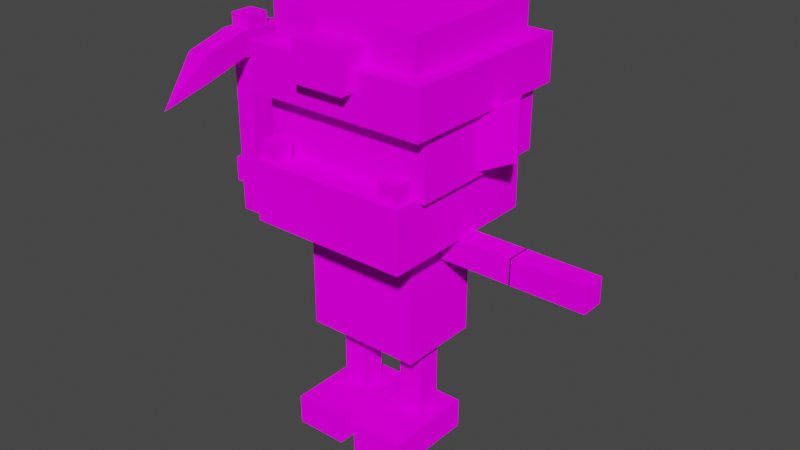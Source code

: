 # Source: character.blend  (saved by Blender 2.92.15; exported with 4.5.12 LTS)
import bpy
from mathutils import Matrix  # noqa: F401  (used for matrix-valued properties, if any)

bpy.ops.wm.read_factory_settings(use_empty=True)
scene = bpy.context.scene
scene.name = 'Scene'

# ---- collections
col_collection = bpy.data.collections.new('Collection'); scene.collection.children.link(col_collection)

# ---- images (referenced by path relative to the original .blend; pixels are not part of the script)
import os
ASSET_DIR = os.environ.get("B2B_ASSET_DIR", "")  # directory of the original .blend (textures are referenced by path, not embedded)
HERE = os.path.dirname(os.path.abspath(__file__))  # packed textures are extracted next to this script under _unpacked/

def load_image(name, relpath, width, height, colorspace="sRGB"):
    """Load a texture the original file referenced (path relative to the .blend, or extracted next to this script)."""
    p = next((c for c in (os.path.join(HERE, relpath), os.path.join(ASSET_DIR, relpath)) if relpath and os.path.exists(c)), "")
    if p:
        img = bpy.data.images.load(p, check_existing=True)
        img.name = name
    else:  # same state as the original file: an image datablock whose file is absent (Cycles renders it pink)
        img = bpy.data.images.new(name, width, height)
        img.source = "FILE"
        img.filepath = "//" + (relpath or name)
    img.colorspace_settings.name = colorspace
    return img
img_ground_tiles_png = load_image('ground-tiles.png', 'ground-tiles.png', 1024, 1024, 'sRGB')

# ---- materials (node trees are filled in below, after node groups)
mat_material = bpy.data.materials.new('Material')
mat_material.alpha_threshold = 0.0
mat_material.use_transparent_shadow = False
mat_material.line_color = (0.0, 0.0, 0.0, 1.0)

# ---- material node trees
mat_material.use_nodes = True; mat_material.node_tree.nodes.clear()
_N = mat_material.node_tree.nodes; _L = mat_material.node_tree.links
n0 = _N.new('ShaderNodeOutputMaterial'); n0.name = 'Material Output'; n0.location = (300, 300)
n1 = _N.new('ShaderNodeBsdfDiffuse'); n1.name = 'Diffuse BSDF'; n1.location = (10, 300)
n1.inputs[1].default_value = 0.4
n2 = _N.new('ShaderNodeTexImage'); n2.name = 'Image Texture'; n2.location = (-280, 280)
n2.image = img_ground_tiles_png
n2.interpolation = 'Closest'
_L.new(n1.outputs[0], n0.inputs[0])
_L.new(n2.outputs[0], n1.inputs[0])
n0.is_active_output = True

# ---- world
world_world = bpy.data.worlds.new('World'); scene.world = world_world
world_world.use_nodes = True; world_world.node_tree.nodes.clear()
_N = world_world.node_tree.nodes; _L = world_world.node_tree.links
n0 = _N.new('ShaderNodeOutputWorld'); n0.name = 'World Output'; n0.location = (300, 300)
n1 = _N.new('ShaderNodeBackground'); n1.name = 'Background'; n1.location = (10, 300)
n1.inputs[0].default_value = (0.05088, 0.05088, 0.05088, 1.0)
_L.new(n1.outputs[0], n0.inputs[0])
n0.is_active_output = True
world_world.color = (0.05088, 0.05088, 0.05088)
world_world.use_sun_shadow = False
world_world.sun_shadow_jitter_overblur = 0.0

# ---- meshes
me_cube_001 = bpy.data.meshes.new('Cube.001')
me_cube_001.from_pydata([(0.5, 0.5486, 0.8266), (0.5, 0.5486, 0.3266), (0.5, -0.3331, 0.8266), (0.5, -0.3331, 0.3266), (-0.5, 0.5486, 0.8266), (-0.5, 0.5486, 0.3266), (-0.5, -0.3331, 0.8266), (-0.5, -0.3331, 0.3266), (0.4674, 0.4946, 0.35), (0.4674, 0.4946, 1.49e-08), (0.4674, -0.4946, 0.35), (0.4674, -0.4946, 1.49e-08), (-0.4674, 0.4946, 0.35), (-0.4674, 0.4946, 1.49e-08), (-0.4674, -0.4946, 0.35), (-0.4674, -0.4946, 1.49e-08), (0.4403, -0.3696, 0.4531), (0.4403, -0.3696, 0.3028), (0.4403, -0.4669, 0.4531), (0.4403, -0.4669, 0.3028), (0.3233, -0.3696, 0.4531), (0.3233, -0.3696, 0.3028), (0.3233, -0.4669, 0.4531), (0.3233, -0.4669, 0.3028), (-0.3246, -0.3696, 0.4531), (-0.3246, -0.3696, 0.3028), (-0.3246, -0.4669, 0.4531), (-0.3246, -0.4669, 0.3028), (-0.4416, -0.3696, 0.4531), (-0.4416, -0.3696, 0.3028), (-0.4416, -0.4669, 0.4531), (-0.4416, -0.4669, 0.3028), (0.425, 0.1493, 0.6136), (0.6213, 0.2619, 0.7399), (0.4716, 0.06793, 0.6136), (0.668, 0.1804, 0.7399), (0.425, 0.1493, 0.3451), (0.6213, 0.2619, 0.4206), (0.4716, 0.06793, 0.3451), (0.668, 0.1804, 0.4206), (-0.425, 0.1493, 0.6136), (-0.6213, 0.2619, 0.7399), (-0.4716, 0.06793, 0.6136), (-0.668, 0.1804, 0.7399), (-0.425, 0.1493, 0.3451), (-0.6213, 0.2619, 0.4206), (-0.4716, 0.06793, 0.3451), (-0.668, 0.1804, 0.4206)], [], [(0, 4, 6, 2), (3, 2, 6, 7), (7, 6, 4, 5), (5, 1, 3, 7), (1, 0, 2, 3), (5, 4, 0, 1), (8, 12, 14, 10), (11, 10, 14, 15), (15, 14, 12, 13), (13, 9, 11, 15), (9, 8, 10, 11), (13, 12, 8, 9), (16, 20, 22, 18), (19, 18, 22, 23), (23, 22, 20, 21), (21, 17, 19, 23), (17, 16, 18, 19), (21, 20, 16, 17), (24, 28, 30, 26), (27, 26, 30, 31), (31, 30, 28, 29), (29, 25, 27, 31), (25, 24, 26, 27), (29, 28, 24, 25), (32, 36, 38, 34), (35, 34, 38, 39), (39, 38, 36, 37), (37, 33, 35, 39), (33, 32, 34, 35), (37, 36, 32, 33), (40, 44, 46, 42), (43, 42, 46, 47), (47, 46, 44, 45), (45, 41, 43, 47), (41, 40, 42, 43), (45, 44, 40, 41)])
_uv = me_cube_001.uv_layers.new(name='UVMap')
_uv.uv.foreach_set('vector', [0.0, 0.0, 1.0, 0.0, 1.0, 1.0, 0.0, 1.0, 0.1875, 0.179, 0.1875, 0.2798, 0.0625, 0.2798, 0.0625, 0.179, 0.1094, 0.1404, 0.1497, 0.1404, 0.1497, 0.1807, 0.1094, 0.1807, 0.1094, 0.1404, 0.1497, 0.1404, 0.1497, 0.1807, 0.1094, 0.1807, 0.1094, 0.1404, 0.1497, 0.1404, 0.1497, 0.1807, 0.1094, 0.1807, 0.1094, 0.1404, 0.1497, 0.1404, 0.1497, 0.1807, 0.1094, 0.1807, 0.01038, 0.1323, 0.05831, 0.1323, 0.05831, 0.1803, 0.01038, 0.1803, 0.09952, 0.1386, 0.1474, 0.1386, 0.1474, 0.1865, 0.09952, 0.1865, 0.09952, 0.1386, 0.1474, 0.1386, 0.1474, 0.1865, 0.09952, 0.1865, 0.09952, 0.1386, 0.1474, 0.1386, 0.1474, 0.1865, 0.09952, 0.1865, 0.09952, 0.1386, 0.1474, 0.1386, 0.1474, 0.1865, 0.09952, 0.1865, 0.09952, 0.1386, 0.1474, 0.1386, 0.1474, 0.1865, 0.09952, 0.1865, 0.2647, 0.08104, 0.2963, 0.08104, 0.2963, 0.1127, 0.2647, 0.1127, 0.2647, 0.08104, 0.2963, 0.08104, 0.2963, 0.1127, 0.2647, 0.1127, 0.2647, 0.08104, 0.2963, 0.08104, 0.2963, 0.1127, 0.2647, 0.1127, 0.2647, 0.08104, 0.2963, 0.08104, 0.2963, 0.1127, 0.2647, 0.1127, 0.2647, 0.08104, 0.2963, 0.08104, 0.2963, 0.1127, 0.2647, 0.1127, 0.2647, 0.08104, 0.2963, 0.08104, 0.2963, 0.1127, 0.2647, 0.1127, 0.2647, 0.08104, 0.2963, 0.08104, 0.2963, 0.1127, 0.2647, 0.1127, 0.2647, 0.08104, 0.2963, 0.08104, 0.2963, 0.1127, 0.2647, 0.1127, 0.2647, 0.08104, 0.2963, 0.08104, 0.2963, 0.1127, 0.2647, 0.1127, 0.2647, 0.08104, 0.2963, 0.08104, 0.2963, 0.1127, 0.2647, 0.1127, 0.2647, 0.08104, 0.2963, 0.08104, 0.2963, 0.1127, 0.2647, 0.1127, 0.2647, 0.08104, 0.2963, 0.08104, 0.2963, 0.1127, 0.2647, 0.1127, 0.1079, 0.1438, 0.1495, 0.1438, 0.1495, 0.1855, 0.1079, 0.1855, 0.3005, 0.1288, 0.2518, 0.1288, 0.2518, 0.1849, 0.3005, 0.1849, 0.1079, 0.1438, 0.1495, 0.1438, 0.1495, 0.1855, 0.1079, 0.1855, 0.1079, 0.1438, 0.1495, 0.1438, 0.1495, 0.1855, 0.1079, 0.1855, 0.1079, 0.1438, 0.1495, 0.1438, 0.1495, 0.1855, 0.1079, 0.1855, 0.1079, 0.1438, 0.1495, 0.1438, 0.1495, 0.1855, 0.1079, 0.1855, 0.1079, 0.1438, 0.1495, 0.1438, 0.1495, 0.1855, 0.1079, 0.1855, 0.3005, 0.1288, 0.2518, 0.1288, 0.2518, 0.1849, 0.3005, 0.1849, 0.1079, 0.1438, 0.1495, 0.1438, 0.1495, 0.1855, 0.1079, 0.1855, 0.1079, 0.1438, 0.1495, 0.1438, 0.1495, 0.1855, 0.1079, 0.1855, 0.1079, 0.1438, 0.1495, 0.1438, 0.1495, 0.1855, 0.1079, 0.1855, 0.1079, 0.1438, 0.1495, 0.1438, 0.1495, 0.1855, 0.1079, 0.1855])
me_cube_001.materials.append(mat_material)
me_cube_001.use_remesh_preserve_volume = False
me_cube_001.use_remesh_preserve_attributes = False
me_cube_001.use_mirror_vertex_groups = False
me_cube_001.update()
me_cube_002 = bpy.data.meshes.new('Cube.002')
me_cube_002.from_pydata([(0.3415, 0.1415, 1.568), (0.3415, 0.1415, 0.6123), (0.3415, -0.3415, 1.568), (0.3415, -0.3415, 0.6123), (-0.3415, 0.1415, 1.568), (-0.3415, 0.1415, 0.6123), (-0.3415, -0.3415, 1.568), (-0.3415, -0.3415, 0.6123)], [], [(0, 4, 6, 2), (3, 2, 6, 7), (7, 6, 4, 5), (5, 1, 3, 7), (1, 0, 2, 3), (5, 4, 0, 1)])
_uv = me_cube_002.uv_layers.new(name='UVMap')
_uv.uv.foreach_set('vector', [0.009126, 0.1961, 0.05578, 0.1961, 0.05578, 0.2428, 0.009126, 0.2428, 0.1816, 0.2623, 0.1816, 0.4125, 0.07128, 0.4125, 0.07128, 0.2623, 0.08652, 0.2623, 0.08652, 0.4125, 0.03506, 0.4125, 0.03506, 0.2623, 0.02912, 0.258, 0.05438, 0.258, 0.05438, 0.2833, 0.02912, 0.2833, 0.2179, 0.2623, 0.2179, 0.4125, 0.1664, 0.4125, 0.1664, 0.2623, 0.2356, 0.2623, 0.2356, 0.4125, 0.1557, 0.4125, 0.1557, 0.2623])
me_cube_002.materials.append(mat_material)
me_cube_002.use_remesh_preserve_volume = False
me_cube_002.use_remesh_preserve_attributes = False
me_cube_002.use_mirror_vertex_groups = False
me_cube_002.update()
me_cube_005 = bpy.data.meshes.new('Cube.005')
me_cube_005.from_pydata([(0.1532, -0.3696, 0.3773), (0.1532, -0.3696, 0.1551), (0.1532, -0.6229, 0.3773), (0.1532, -0.6229, 0.1551), (-0.1532, -0.3696, 0.3773), (-0.1532, -0.3696, 0.1551), (-0.1532, -0.6229, 0.3773), (-0.1532, -0.6229, 0.1551), (0.5367, 0.5367, 0.2684), (0.5367, 0.5367, -5.96e-08), (0.5367, -0.5367, 0.2684), (0.5367, -0.5367, -5.96e-08), (-0.5367, 0.5367, 0.2684), (-0.5367, 0.5367, -5.96e-08), (-0.5367, -0.5367, 0.2684), (-0.5367, -0.5367, -5.96e-08), (0.4445, 0.4445, 0.4681), (0.4445, 0.4445, 0.2458), (0.4445, -0.4445, 0.4681), (0.4445, -0.4445, 0.2458), (-0.4445, 0.4445, 0.4681), (-0.4445, 0.4445, 0.2458), (-0.4445, -0.4445, 0.4681), (-0.4445, -0.4445, 0.2458)], [], [(0, 4, 6, 2), (3, 2, 6, 7), (7, 6, 4, 5), (5, 1, 3, 7), (1, 0, 2, 3), (5, 4, 0, 1), (8, 12, 14, 10), (11, 10, 14, 15), (15, 14, 12, 13), (13, 9, 11, 15), (9, 8, 10, 11), (13, 12, 8, 9), (16, 20, 22, 18), (19, 18, 22, 23), (23, 22, 20, 21), (21, 17, 19, 23), (17, 16, 18, 19), (21, 20, 16, 17)])
_uv = me_cube_005.uv_layers.new(name='UVMap')
_uv.uv.foreach_set('vector', [0.1986, 0.06325, 0.2385, 0.06325, 0.2385, 0.08143, 0.1986, 0.08143, 0.1983, 0.07695, 0.2395, 0.07695, 0.2395, 0.1142, 0.1983, 0.1142, 0.2385, 0.08143, 0.1986, 0.08143, 0.1986, 0.06325, 0.2385, 0.06325, 0.1986, 0.06325, 0.2385, 0.06325, 0.2385, 0.08143, 0.1986, 0.08143, 0.1986, 0.06325, 0.2385, 0.06325, 0.2385, 0.08143, 0.1986, 0.08143, 0.0, 0.0, 1.0, 0.0, 1.0, 1.0, 0.0, 1.0, 0.07624, 0.08364, 0.1155, 0.08364, 0.1155, 0.1229, 0.07624, 0.1229, 0.1849, 0.06413, 0.1849, 0.09837, 0.06011, 0.09837, 0.06011, 0.06413, 0.1849, 0.06413, 0.1849, 0.09837, 0.06011, 0.09837, 0.06011, 0.06413, 0.01083, 0.2003, 0.05167, 0.2003, 0.05167, 0.2411, 0.01083, 0.2411, 0.1849, 0.06413, 0.1849, 0.09837, 0.06011, 0.09837, 0.06011, 0.06413, 0.1849, 0.06413, 0.1849, 0.09837, 0.06011, 0.09837, 0.06011, 0.06413, 0.07624, 0.08364, 0.1155, 0.08364, 0.1155, 0.1229, 0.07624, 0.1229, 0.1861, 0.08755, 0.1861, 0.1217, 0.06134, 0.1217, 0.06134, 0.08755, 0.1861, 0.08755, 0.1861, 0.1217, 0.06134, 0.1217, 0.06134, 0.08755, 0.0, 0.0, 1.0, 0.0, 1.0, 1.0, 0.0, 1.0, 0.1861, 0.08755, 0.1861, 0.1217, 0.06134, 0.1217, 0.06134, 0.08755, 0.1861, 0.08755, 0.1861, 0.1217, 0.06134, 0.1217, 0.06134, 0.08755])
me_cube_005.materials.append(mat_material)
me_cube_005.use_remesh_preserve_volume = False
me_cube_005.use_remesh_preserve_attributes = False
me_cube_005.use_mirror_vertex_groups = False
me_cube_005.update()
me_cube_011 = bpy.data.meshes.new('Cube.011')
me_cube_011.from_pydata([(-0.4374, 0.06887, 0.07452), (0.0, 0.06887, 0.07452), (-0.4374, -0.06887, 0.07452), (0.0, -0.06887, 0.07452), (-0.4374, 0.06887, -0.07452), (0.0, 0.06887, -0.07452), (-0.4374, -0.06887, -0.07452), (0.0, -0.06887, -0.07452)], [], [(0, 4, 6, 2), (3, 2, 6, 7), (7, 6, 4, 5), (5, 1, 3, 7), (1, 0, 2, 3), (5, 4, 0, 1)])
_uv = me_cube_011.uv_layers.new(name='UVMap')
_uv.uv.foreach_set('vector', [0.04727, 0.3186, 0.09392, 0.3186, 0.09392, 0.3652, 0.04727, 0.3652, 0.04727, 0.3186, 0.09392, 0.3186, 0.09392, 0.3652, 0.04727, 0.3652, 0.04727, 0.3186, 0.09392, 0.3186, 0.09392, 0.3652, 0.04727, 0.3652, 0.04727, 0.3186, 0.09392, 0.3186, 0.09392, 0.3652, 0.04727, 0.3652, 0.04727, 0.3186, 0.09392, 0.3186, 0.09392, 0.3652, 0.04727, 0.3652, 0.04727, 0.3186, 0.09392, 0.3186, 0.09392, 0.3652, 0.04727, 0.3652])
me_cube_011.materials.append(mat_material)
me_cube_011.use_remesh_preserve_volume = False
me_cube_011.use_remesh_preserve_attributes = False
me_cube_011.use_mirror_vertex_groups = False
me_cube_011.update()
me_cube_012 = bpy.data.meshes.new('Cube.012')
me_cube_012.from_pydata([(0.0, 0.06887, 0.07452), (0.4374, 0.06887, 0.07452), (0.0, -0.06887, 0.07452), (0.4374, -0.06887, 0.07452), (0.0, 0.06887, -0.07452), (0.4374, 0.06887, -0.07452), (0.0, -0.06887, -0.07452), (0.4374, -0.06887, -0.07452)], [], [(0, 4, 6, 2), (3, 2, 6, 7), (7, 6, 4, 5), (5, 1, 3, 7), (1, 0, 2, 3), (5, 4, 0, 1)])
_uv = me_cube_012.uv_layers.new(name='UVMap')
_uv.uv.foreach_set('vector', [0.04727, 0.3186, 0.09392, 0.3186, 0.09392, 0.3652, 0.04727, 0.3652, 0.04727, 0.3186, 0.09392, 0.3186, 0.09392, 0.3652, 0.04727, 0.3652, 0.04727, 0.3186, 0.09392, 0.3186, 0.09392, 0.3652, 0.04727, 0.3652, 0.04727, 0.3186, 0.09392, 0.3186, 0.09392, 0.3652, 0.04727, 0.3652, 0.04727, 0.3186, 0.09392, 0.3186, 0.09392, 0.3652, 0.04727, 0.3652, 0.04727, 0.3186, 0.09392, 0.3186, 0.09392, 0.3652, 0.04727, 0.3652])
me_cube_012.materials.append(mat_material)
me_cube_012.use_remesh_preserve_volume = False
me_cube_012.use_remesh_preserve_attributes = False
me_cube_012.use_mirror_vertex_groups = False
me_cube_012.update()
me_cube_013 = bpy.data.meshes.new('Cube.013')
me_cube_013.from_pydata([(0.1547, 0.1741, -0.6593), (0.1547, 0.1741, -0.8347), (0.1547, -0.3741, -0.6593), (0.1547, -0.3741, -0.8347), (-0.1547, 0.1741, -0.6593), (-0.1547, 0.1741, -0.8347), (-0.1547, -0.3741, -0.6593), (-0.1547, -0.3741, -0.8347), (0.07452, 0.06887, 0.0), (0.07452, 0.06887, -0.7139), (0.07452, -0.06887, 0.0), (0.07452, -0.06887, -0.7139), (-0.07452, 0.06887, 0.0), (-0.07452, 0.06887, -0.7139), (-0.07452, -0.06887, 0.0), (-0.07452, -0.06887, -0.7139)], [], [(0, 4, 6, 2), (3, 2, 6, 7), (7, 6, 4, 5), (5, 1, 3, 7), (1, 0, 2, 3), (5, 4, 0, 1), (8, 12, 14, 10), (11, 10, 14, 15), (15, 14, 12, 13), (13, 9, 11, 15), (9, 8, 10, 11), (13, 12, 8, 9)])
_uv = me_cube_013.uv_layers.new(name='UVMap')
_uv.uv.foreach_set('vector', [0.11, 0.1347, 0.1517, 0.1347, 0.1517, 0.1763, 0.11, 0.1763, 0.11, 0.1347, 0.1517, 0.1347, 0.1517, 0.1763, 0.11, 0.1763, 0.11, 0.1347, 0.1517, 0.1347, 0.1517, 0.1763, 0.11, 0.1763, 0.11, 0.1347, 0.1517, 0.1347, 0.1517, 0.1763, 0.11, 0.1763, 0.11, 0.1347, 0.1517, 0.1347, 0.1517, 0.1763, 0.11, 0.1763, 0.11, 0.1347, 0.1517, 0.1347, 0.1517, 0.1763, 0.11, 0.1763, 0.11, 0.1347, 0.1517, 0.1347, 0.1517, 0.1763, 0.11, 0.1763, 0.11, 0.1347, 0.1517, 0.1347, 0.1517, 0.1763, 0.11, 0.1763, 0.11, 0.1347, 0.1517, 0.1347, 0.1517, 0.1763, 0.11, 0.1763, 0.11, 0.1347, 0.1517, 0.1347, 0.1517, 0.1763, 0.11, 0.1763, 0.11, 0.1347, 0.1517, 0.1347, 0.1517, 0.1763, 0.11, 0.1763, 0.11, 0.1347, 0.1517, 0.1347, 0.1517, 0.1763, 0.11, 0.1763])
me_cube_013.materials.append(mat_material)
me_cube_013.use_remesh_preserve_volume = False
me_cube_013.use_remesh_preserve_attributes = False
me_cube_013.use_mirror_vertex_groups = False
me_cube_013.update()
me_cube_014 = bpy.data.meshes.new('Cube.014')
me_cube_014.from_pydata([(0.1547, 0.1741, -0.6593), (0.1547, 0.1741, -0.8347), (0.1547, -0.3741, -0.6593), (0.1547, -0.3741, -0.8347), (-0.1547, 0.1741, -0.6593), (-0.1547, 0.1741, -0.8347), (-0.1547, -0.3741, -0.6593), (-0.1547, -0.3741, -0.8347), (0.07452, 0.06887, 0.0), (0.07452, 0.06887, -0.7139), (0.07452, -0.06887, 0.0), (0.07452, -0.06887, -0.7139), (-0.07452, 0.06887, 0.0), (-0.07452, 0.06887, -0.7139), (-0.07452, -0.06887, 0.0), (-0.07452, -0.06887, -0.7139)], [], [(0, 4, 6, 2), (3, 2, 6, 7), (7, 6, 4, 5), (5, 1, 3, 7), (1, 0, 2, 3), (5, 4, 0, 1), (8, 12, 14, 10), (11, 10, 14, 15), (15, 14, 12, 13), (13, 9, 11, 15), (9, 8, 10, 11), (13, 12, 8, 9)])
_uv = me_cube_014.uv_layers.new(name='UVMap')
_uv.uv.foreach_set('vector', [0.11, 0.1347, 0.1517, 0.1347, 0.1517, 0.1763, 0.11, 0.1763, 0.11, 0.1347, 0.1517, 0.1347, 0.1517, 0.1763, 0.11, 0.1763, 0.11, 0.1347, 0.1517, 0.1347, 0.1517, 0.1763, 0.11, 0.1763, 0.11, 0.1347, 0.1517, 0.1347, 0.1517, 0.1763, 0.11, 0.1763, 0.11, 0.1347, 0.1517, 0.1347, 0.1517, 0.1763, 0.11, 0.1763, 0.11, 0.1347, 0.1517, 0.1347, 0.1517, 0.1763, 0.11, 0.1763, 0.11, 0.1347, 0.1517, 0.1347, 0.1517, 0.1763, 0.11, 0.1763, 0.11, 0.1347, 0.1517, 0.1347, 0.1517, 0.1763, 0.11, 0.1763, 0.11, 0.1347, 0.1517, 0.1347, 0.1517, 0.1763, 0.11, 0.1763, 0.11, 0.1347, 0.1517, 0.1347, 0.1517, 0.1763, 0.11, 0.1763, 0.11, 0.1347, 0.1517, 0.1347, 0.1517, 0.1763, 0.11, 0.1763, 0.11, 0.1347, 0.1517, 0.1347, 0.1517, 0.1763, 0.11, 0.1763])
me_cube_014.materials.append(mat_material)
me_cube_014.use_remesh_preserve_volume = False
me_cube_014.use_remesh_preserve_attributes = False
me_cube_014.use_mirror_vertex_groups = False
me_cube_014.update()
me_cube_016 = bpy.data.meshes.new('Cube.016')
me_cube_016.from_pydata([(1.192e-07, 0.6444, 0.8037), (0.0, -0.6444, 0.8037), (-0.0696, 0.3866, 0.9087), (-0.0696, 0.1289, 0.9788), (-0.0696, -0.1289, 0.9788), (-0.0696, -0.3866, 0.9087), (0.0696, -0.3866, 1.059), (0.0696, -0.1289, 1.129), (0.0696, 0.1289, 1.129), (0.0696, 0.3866, 1.059), (0.0696, 0.3866, 0.9087), (0.0696, 0.1289, 0.9788), (0.0696, -0.1289, 0.9788), (0.0696, -0.3866, 0.9087), (-0.0696, 0.3866, 1.059), (-0.0696, 0.1289, 1.129), (-0.0696, -0.1289, 1.129), (-0.0696, -0.3866, 1.059), (-0.06509, -0.07043, 7.451e-08), (-0.06509, -0.07043, 1.205), (0.06509, -0.07043, 1.49e-08), (0.06509, -0.07043, 1.205), (-0.06509, 0.07043, -1.043e-07), (-0.06509, 0.07043, 1.205), (0.06509, 0.07043, 1.49e-08), (0.06509, 0.07043, 1.205)], [], [(10, 0, 9), (9, 0, 14), (2, 0, 10), (14, 0, 2), (1, 17, 5), (17, 16, 4, 5), (16, 15, 3, 4), (15, 14, 2, 3), (1, 5, 13), (5, 4, 12, 13), (4, 3, 11, 12), (3, 2, 10, 11), (1, 6, 17), (6, 7, 16, 17), (7, 8, 15, 16), (8, 9, 14, 15), (1, 13, 6), (13, 12, 7, 6), (12, 11, 8, 7), (11, 10, 9, 8), (18, 22, 24, 20), (21, 20, 24, 25), (25, 24, 22, 23), (23, 19, 21, 25), (19, 18, 20, 21), (23, 22, 18, 19)])
_uv = me_cube_016.uv_layers.new(name='UVMap')
_uv.uv.foreach_set('vector', [0.284, 0.2454, 0.3033, 0.2338, 0.2852, 0.1907, 0.2852, 0.1907, 0.3076, 0.1993, 0.2852, 0.1907, 0.284, 0.2454, 0.3082, 0.2399, 0.284, 0.2454, 0.2852, 0.1907, 0.3033, 0.2338, 0.284, 0.2454, 0.1901, 0.2349, 0.2136, 0.1908, 0.2125, 0.2455, 0.2136, 0.1908, 0.2375, 0.19, 0.2363, 0.2459, 0.2125, 0.2455, 0.2375, 0.19, 0.2613, 0.1905, 0.2602, 0.2451, 0.2363, 0.2459, 0.2613, 0.1905, 0.2852, 0.1907, 0.284, 0.2454, 0.2602, 0.2451, 0.1938, 0.2398, 0.2125, 0.2455, 0.2125, 0.2455, 0.2125, 0.2455, 0.2363, 0.2459, 0.2363, 0.2459, 0.2125, 0.2455, 0.2363, 0.2459, 0.2602, 0.2451, 0.2602, 0.2451, 0.2363, 0.2459, 0.2602, 0.2451, 0.284, 0.2454, 0.284, 0.2454, 0.2602, 0.2451, 0.1895, 0.198, 0.2136, 0.1908, 0.2136, 0.1908, 0.2136, 0.1908, 0.2375, 0.19, 0.2375, 0.19, 0.2136, 0.1908, 0.2375, 0.19, 0.2613, 0.1905, 0.2613, 0.1905, 0.2375, 0.19, 0.2613, 0.1905, 0.2852, 0.1907, 0.2852, 0.1907, 0.2613, 0.1905, 0.1901, 0.2349, 0.2125, 0.2455, 0.2136, 0.1908, 0.2125, 0.2455, 0.2363, 0.2459, 0.2375, 0.19, 0.2136, 0.1908, 0.2363, 0.2459, 0.2602, 0.2451, 0.2613, 0.1905, 0.2375, 0.19, 0.2602, 0.2451, 0.284, 0.2454, 0.2852, 0.1907, 0.2613, 0.1905, 0.1972, 0.1338, 0.2417, 0.1338, 0.2417, 0.1784, 0.1972, 0.1784, 0.1972, 0.1338, 0.2417, 0.1338, 0.2417, 0.1784, 0.1972, 0.1784, 0.1972, 0.1338, 0.2417, 0.1338, 0.2417, 0.1784, 0.1972, 0.1784, 0.1972, 0.1338, 0.2417, 0.1338, 0.2417, 0.1784, 0.1972, 0.1784, 0.1972, 0.1338, 0.2417, 0.1338, 0.2417, 0.1784, 0.1972, 0.1784, 0.1972, 0.1338, 0.2417, 0.1338, 0.2417, 0.1784, 0.1972, 0.1784])
me_cube_016.materials.append(mat_material)
me_cube_016.use_remesh_preserve_volume = False
me_cube_016.use_remesh_preserve_attributes = False
me_cube_016.use_mirror_vertex_groups = False
me_cube_016.update()
me_cube_017 = bpy.data.meshes.new('Cube.017')
me_cube_017.from_pydata([(0.0, 0.06887, 0.07452), (0.4374, 0.06887, 0.07452), (0.0, -0.06887, 0.07452), (0.4374, -0.06887, 0.07452), (0.0, 0.06887, -0.07452), (0.4374, 0.06887, -0.07452), (0.0, -0.06887, -0.07452), (0.4374, -0.06887, -0.07452)], [], [(0, 4, 6, 2), (3, 2, 6, 7), (7, 6, 4, 5), (5, 1, 3, 7), (1, 0, 2, 3), (5, 4, 0, 1)])
_uv = me_cube_017.uv_layers.new(name='UVMap')
_uv.uv.foreach_set('vector', [0.11, 0.1347, 0.1517, 0.1347, 0.1517, 0.1763, 0.11, 0.1763, 0.11, 0.1347, 0.1517, 0.1347, 0.1517, 0.1763, 0.11, 0.1763, 0.11, 0.1347, 0.1517, 0.1347, 0.1517, 0.1763, 0.11, 0.1763, 0.11, 0.1347, 0.1517, 0.1347, 0.1517, 0.1763, 0.11, 0.1763, 0.11, 0.1347, 0.1517, 0.1347, 0.1517, 0.1763, 0.11, 0.1763, 0.11, 0.1347, 0.1517, 0.1347, 0.1517, 0.1763, 0.11, 0.1763])
me_cube_017.materials.append(mat_material)
me_cube_017.use_remesh_preserve_volume = False
me_cube_017.use_remesh_preserve_attributes = False
me_cube_017.use_mirror_vertex_groups = False
me_cube_017.update()
me_cube_018 = bpy.data.meshes.new('Cube.018')
me_cube_018.from_pydata([(-0.4374, 0.06887, 0.07452), (0.0, 0.06887, 0.07452), (-0.4374, -0.06887, 0.07452), (0.0, -0.06887, 0.07452), (-0.4374, 0.06887, -0.07452), (0.0, 0.06887, -0.07452), (-0.4374, -0.06887, -0.07452), (0.0, -0.06887, -0.07452)], [], [(0, 4, 6, 2), (3, 2, 6, 7), (7, 6, 4, 5), (5, 1, 3, 7), (1, 0, 2, 3), (5, 4, 0, 1)])
_uv = me_cube_018.uv_layers.new(name='UVMap')
_uv.uv.foreach_set('vector', [0.11, 0.1347, 0.1517, 0.1347, 0.1517, 0.1763, 0.11, 0.1763, 0.11, 0.1347, 0.1517, 0.1347, 0.1517, 0.1763, 0.11, 0.1763, 0.11, 0.1347, 0.1517, 0.1347, 0.1517, 0.1763, 0.11, 0.1763, 0.11, 0.1347, 0.1517, 0.1347, 0.1517, 0.1763, 0.11, 0.1763, 0.11, 0.1347, 0.1517, 0.1347, 0.1517, 0.1763, 0.11, 0.1763, 0.11, 0.1347, 0.1517, 0.1347, 0.1517, 0.1763, 0.11, 0.1763])
me_cube_018.materials.append(mat_material)
me_cube_018.use_remesh_preserve_volume = False
me_cube_018.use_remesh_preserve_attributes = False
me_cube_018.use_mirror_vertex_groups = False
me_cube_018.update()

# ---- objects
ob_head = bpy.data.objects.new('Head', me_cube_001)
ob_body = bpy.data.objects.new('Body', me_cube_002)
ob_hat = bpy.data.objects.new('Hat', me_cube_005)
ob_arm_right = bpy.data.objects.new('Arm.Right', me_cube_011)
ob_arm_left = bpy.data.objects.new('Arm.Left', me_cube_012)
ob_leg_right = bpy.data.objects.new('Leg.Right', me_cube_013)
ob_leg_left = bpy.data.objects.new('Leg.Left', me_cube_014)
ob_pickaxe = bpy.data.objects.new('PickAxe', me_cube_016)
ob_hand_left = bpy.data.objects.new('Hand.Left', me_cube_017)
ob_hand_right = bpy.data.objects.new('Hand.Right', me_cube_018)

# ---- transforms, parenting, visibility, modifiers, constraints
ob_head.parent = ob_body
ob_head.location = (0.0, -0.1078, 1.307)
ob_head.lock_rotations_4d = False
ob_head.empty_display_type = 'ARROWS'
ob_head.lineart.crease_threshold = 0.0
ob_body.location = (0.0, 0.0, 0.0)
ob_body.lock_rotations_4d = False
ob_body.empty_display_type = 'ARROWS'
ob_body.lineart.crease_threshold = 0.0
ob_hat.parent = ob_head
ob_hat.matrix_parent_inverse = Matrix(((1.0, -0.0, -0.0, -0.0), (-0.0, 1.0, 0.0, 0.1078), (-0.0, -0.0, 1.0, -1.307), (-0.0, 0.0, -0.0, 1.0)))
ob_hat.location = (0.0, -5.96e-08, 1.985)
ob_hat.lock_rotations_4d = False
ob_hat.empty_display_type = 'ARROWS'
ob_hat.lineart.crease_threshold = 0.0
ob_arm_right.parent = ob_body
ob_arm_right.location = (-0.3035, -0.04712, 1.235)
ob_arm_right.lock_rotations_4d = False
ob_arm_right.empty_display_type = 'ARROWS'
ob_arm_right.lineart.crease_threshold = 0.0
ob_arm_left.parent = ob_body
ob_arm_left.location = (0.3488, -0.04712, 1.235)
ob_arm_left.lock_rotations_4d = False
ob_arm_left.empty_display_type = 'ARROWS'
ob_arm_left.lineart.crease_threshold = 0.0
ob_leg_right.parent = ob_body
ob_leg_right.location = (-0.206, -0.1, 0.8225)
ob_leg_right.lock_rotations_4d = False
ob_leg_right.empty_display_type = 'ARROWS'
ob_leg_right.lineart.crease_threshold = 0.0
ob_leg_left.parent = ob_body
ob_leg_left.location = (0.2013, -0.1, 0.8225)
ob_leg_left.lock_rotations_4d = False
ob_leg_left.empty_display_type = 'ARROWS'
ob_leg_left.lineart.crease_threshold = 0.0
ob_pickaxe.parent = ob_hand_right
ob_pickaxe.matrix_parent_inverse = Matrix(((1.0, -0.0, 0.0, 0.7324), (-0.0, 1.0, -0.0, 0.04712), (-0.0, 0.0, 1.0, -1.235), (-0.0, 0.0, -0.0, 1.0)))
ob_pickaxe.location = (-1.058, -0.04712, 0.9874)
ob_pickaxe.lock_rotations_4d = False
ob_pickaxe.empty_display_type = 'ARROWS'
ob_pickaxe.lineart.crease_threshold = 0.0
ob_hand_left.parent = ob_arm_left
ob_hand_left.matrix_parent_inverse = Matrix(((1.0, -0.0, -0.0, -0.3488), (-0.0, 1.0, 0.0, 0.04712), (-0.0, -0.0, 1.0, -1.235), (-0.0, 0.0, -0.0, 1.0)))
ob_hand_left.location = (0.7777, -0.04712, 1.235)
ob_hand_left.lock_rotations_4d = False
ob_hand_left.empty_display_type = 'ARROWS'
ob_hand_left.lineart.crease_threshold = 0.0
ob_hand_right.parent = ob_arm_right
ob_hand_right.matrix_parent_inverse = Matrix(((1.0, -0.0, 0.0, 0.3035), (-0.0, 1.0, -0.0, 0.04712), (-0.0, 0.0, 1.0, -1.235), (-0.0, 0.0, -0.0, 1.0)))
ob_hand_right.location = (-0.7324, -0.04712, 1.235)
ob_hand_right.lock_rotations_4d = False
ob_hand_right.empty_display_type = 'ARROWS'
ob_hand_right.lineart.crease_threshold = 0.0

# ---- collection membership
col_collection.objects.link(ob_head)
col_collection.objects.link(ob_body)
col_collection.objects.link(ob_hat)
col_collection.objects.link(ob_arm_right)
col_collection.objects.link(ob_arm_left)
col_collection.objects.link(ob_leg_right)
col_collection.objects.link(ob_leg_left)
col_collection.objects.link(ob_pickaxe)
col_collection.objects.link(ob_hand_left)
col_collection.objects.link(ob_hand_right)

# ---- scene / render settings (as saved in the file)
scene.frame_start = 1; scene.frame_end = 250; scene.frame_set(1)
scene.render.engine = 'BLENDER_EEVEE_NEXT'
scene.cycles.use_denoising = False
scene.cycles.samples = 128
scene.cycles.sampling_pattern = 'TABULATED_SOBOL'
scene.cycles.use_adaptive_sampling = False
scene.cycles.use_light_tree = False
scene.view_settings.view_transform = 'Filmic'
bpy.context.view_layer.update()

# ---- added for rendering (the .blend has no active camera and no usable light): camera, sun
cam_auto = bpy.data.cameras.new('AutoCamera')
cam_auto.lens = 50.0
cam_auto.sensor_width = 36.0
cam_auto.clip_end = 1000.0
ob_auto_camera = bpy.data.objects.new('AutoCamera', cam_auto)
scene.collection.objects.link(ob_auto_camera)
ob_auto_camera.location = (3.41318, -4.11575, 3.93311)
ob_auto_camera.rotation_euler = (1.09748, -7.21219e-08, 0.694738)
scene.camera = ob_auto_camera
light_auto_sun = bpy.data.lights.new('AutoSun', 'SUN')
light_auto_sun.energy = 3.0
light_auto_sun.angle = 0.0523599
ob_auto_sun = bpy.data.objects.new('AutoSun', light_auto_sun)
scene.collection.objects.link(ob_auto_sun)
ob_auto_sun.rotation_euler = (0.872665, 0.174533, 0.523599)
bpy.context.view_layer.update()
